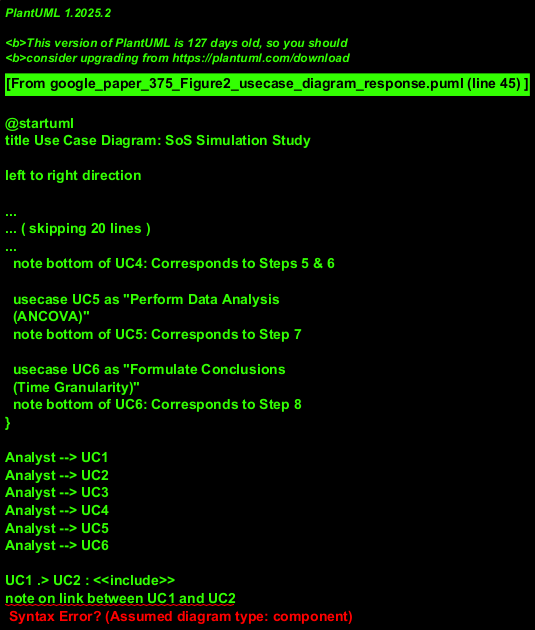

The diagram above was rendered by PlantUML. Its source (embedded in the PNG):
@startuml
title Use Case Diagram: SoS Simulation Study

left to right direction

actor "Simulation Analyst" as Analyst
note right of Analyst
  Assumed role performing the simulation study.
  Could also be "Researcher" or "Modeler".
end note

rectangle "SoS Simulation Study Operations" {
  usecase UC1 as "Define SoS Model
  (Systems, Metrics, Factors)"
  note bottom of UC1: Corresponds to Step 1

  usecase UC2 as "Define System Interdependencies"
  note bottom of UC2: Corresponds to Step 2

  usecase UC3 as "Implement SoS HLA Simulation
  (Networks, Disruption)"
  note bottom of UC3: Corresponds to Steps 3 & 4

  usecase UC4 as "Configure and Execute
  Simulation Experiments"
  note bottom of UC4: Corresponds to Steps 5 & 6

  usecase UC5 as "Perform Data Analysis
  (ANCOVA)"
  note bottom of UC5: Corresponds to Step 7

  usecase UC6 as "Formulate Conclusions
  (Time Granularity)"
  note bottom of UC6: Corresponds to Step 8
}

Analyst --> UC1
Analyst --> UC2
Analyst --> UC3
Analyst --> UC4
Analyst --> UC5
Analyst --> UC6

UC1 .> UC2 : <<include>>
note on link between UC1 and UC2
  Defining interdependencies is part of
  the overall model definition.
end note
UC3 .> UC4 : <<precedes>>
note on link between UC3 and UC4
  Implementation phase must precede
  experiment configuration and execution.
  (Assumption: using <<precedes>> for ordering logic)
end note

@enduml